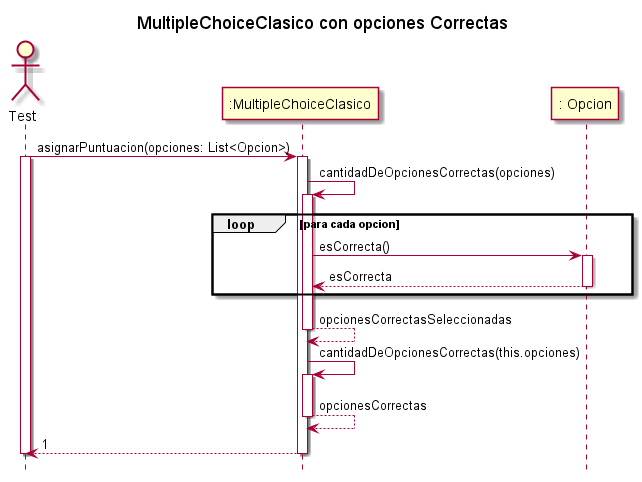

The diagram above was rendered by PlantUML. Its source (embedded in the PNG):
@startuml
hide footbox
title MultipleChoiceClasico con opciones Correctas
actor Test
participant ":MultipleChoiceClasico" as MultipleChoiceClasico
participant ": Opcion" as opcion

Test ->MultipleChoiceClasico: asignarPuntuacion(opciones: List<Opcion>)
activate Test
activate MultipleChoiceClasico
MultipleChoiceClasico -> MultipleChoiceClasico :cantidadDeOpcionesCorrectas(opciones)
activate MultipleChoiceClasico
loop para cada opcion
    MultipleChoiceClasico -> opcion : esCorrecta()
    activate opcion
    MultipleChoiceClasico <-- opcion: esCorrecta
    deactivate opcion
end 
MultipleChoiceClasico --> MultipleChoiceClasico :opcionesCorrectasSeleccionadas
deactivate MultipleChoiceClasico
MultipleChoiceClasico -> MultipleChoiceClasico :cantidadDeOpcionesCorrectas(this.opciones)
activate MultipleChoiceClasico
MultipleChoiceClasico --> MultipleChoiceClasico :opcionesCorrectas
deactivate MultipleChoiceClasico
Test <-- MultipleChoiceClasico: 1
deactivate MultipleChoiceClasico
deactivate Test

@enduml